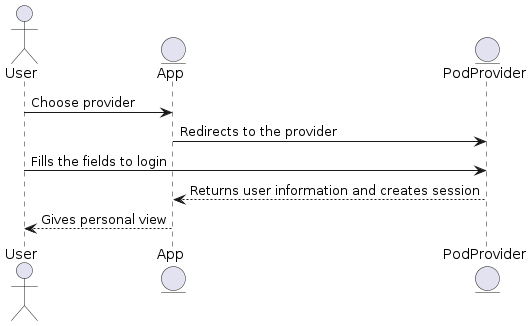

The diagram above was rendered by PlantUML. Its source (embedded in the PNG):
@startuml
actor User
entity App
entity PodProvider
User -> App: Choose provider
App ->PodProvider: Redirects to the provider
User -> PodProvider: Fills the fields to login
PodProvider --> App: Returns user information and creates session
App--> User: Gives personal view
@enduml